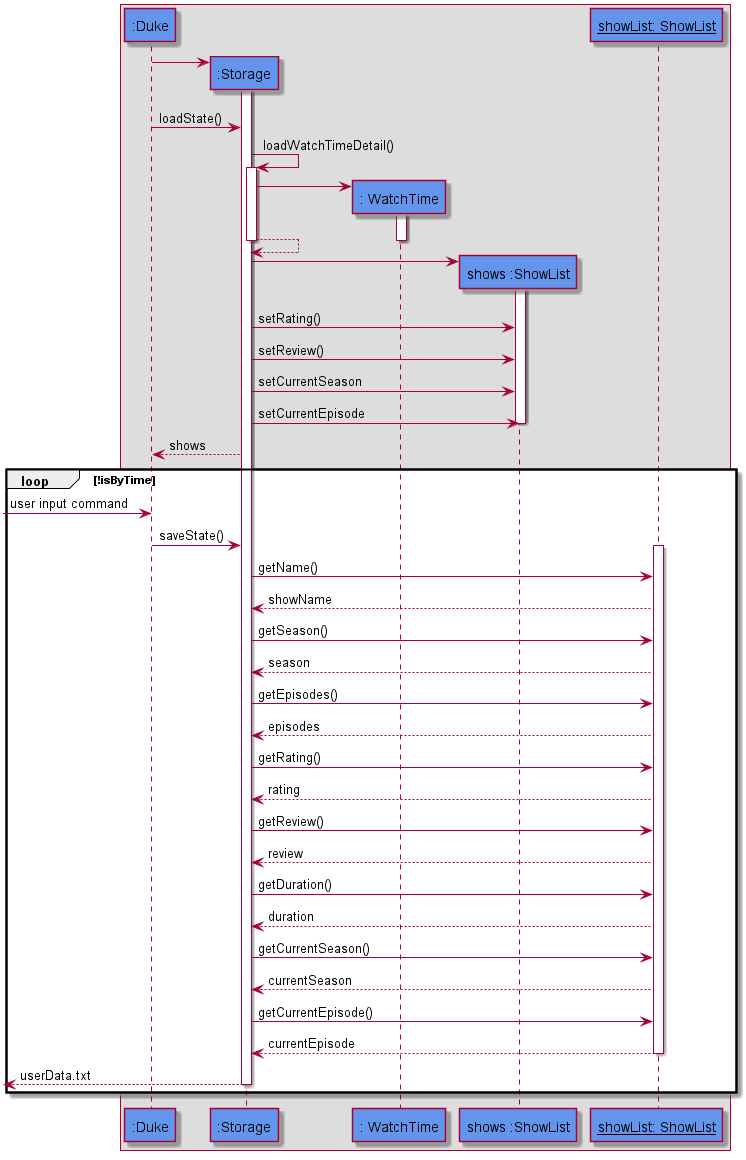

The diagram above was rendered by PlantUML. Its source (embedded in the PNG):
@startuml

box
participant ":Duke" as Duke #6495ED


create ":Storage" as Storage #6495ED
Duke -> Storage
activate Storage
deactivate Storage


Duke -> Storage : loadState()

Storage -> Storage : loadWatchTimeDetail()

activate Storage
create ": WatchTime" as WatchTime #6495ED
Storage -> WatchTime
activate WatchTime
Storage --> Storage :
deactivate WatchTime
deactivate Storage

create "shows :ShowList" as ShowList #6495ED
Storage -> ShowList
activate ShowList
Storage -> ShowList : setRating()

Storage -> ShowList : setReview()
Storage -> ShowList : setCurrentSeason
Storage -> ShowList : setCurrentEpisode

deactivate ShowList
Storage --> Duke : shows

loop !isByTime
[-> Duke: user input command

Duke -> Storage : saveState()
participant "__showList: ShowList__" as showList #6495ED
activate showList
Storage -> showList : getName()
showList --> Storage : showName
Storage -> showList : getSeason()
showList --> Storage : season
Storage -> showList : getEpisodes()
showList --> Storage : episodes
Storage -> showList : getRating()
showList --> Storage : rating
Storage -> showList : getReview()
showList --> Storage : review
Storage -> showList : getDuration()
showList --> Storage : duration
Storage -> showList : getCurrentSeason()
showList --> Storage : currentSeason
Storage -> showList : getCurrentEpisode()
showList --> Storage : currentEpisode

deactivate showList
[<-- Storage : userData.txt
deactivate Storage

end
end box


@enduml